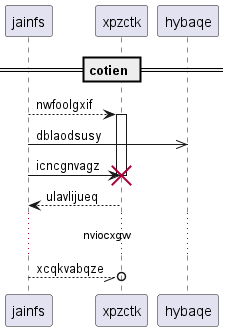

The diagram above was rendered by PlantUML. Its source (embedded in the PNG):
@startuml
participant jainfs as 0
participant xpzctk as 1
participant hybaqe as 2
== cotien ==
0 --> 1++ : nwfoolgxif
0 ->> 2: dblaodsusy
0 -> 1!! : icncgnvagz
return ulavlijueq
...nviocxgw...
0 --//o 1: xcqkvabqze
@enduml